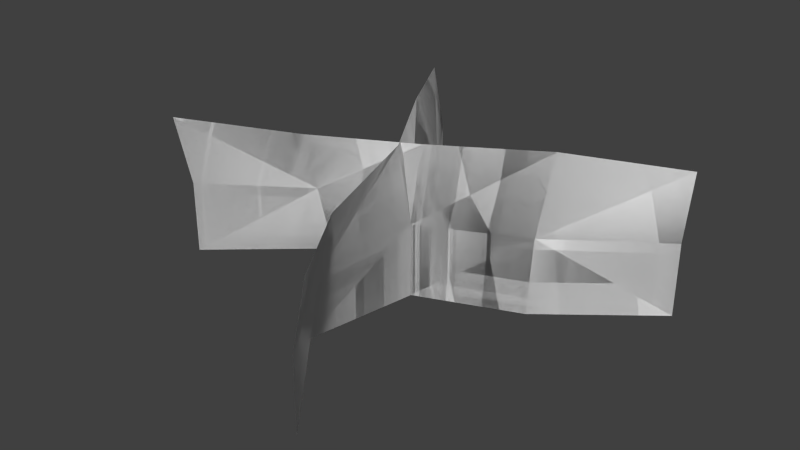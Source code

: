 # Source: foliage_grass4_poison.blend  (saved by Blender 2.76.0; exported with 4.5.12 LTS)
import bpy
from mathutils import Matrix  # noqa: F401  (used for matrix-valued properties, if any)

bpy.ops.wm.read_factory_settings(use_empty=True)
scene = bpy.context.scene
scene.name = 'Scene'

# ---- collections
col_collection_1 = bpy.data.collections.new('Collection 1'); scene.collection.children.link(col_collection_1)

# ---- world
world_world = bpy.data.worlds.new('World'); scene.world = world_world
world_world.color = (0.05088, 0.05088, 0.05088)
world_world.use_sun_shadow = False
world_world.sun_shadow_jitter_overblur = 0.0
world_world.cycles.sampling_method = 'MANUAL'
world_world.cycles.sample_map_resolution = 256

# ---- meshes
me_plane = bpy.data.meshes.new('Plane')
me_plane.from_pydata([(-0.2163, 2.896e-09, 0.06625), (0.2025, -5.292e-09, -0.1211), (-0.2163, 0.1458, 0.0826), (0.2025, 0.1365, -0.1339), (0.1001, 0.1458, -0.07528), (0.1001, -1.747e-09, -0.03997), (-0.0003256, 1.206e-11, 0.0002759), (-0.1161, -9.066e-10, -0.02074), (-0.0003256, 0.1458, -0.01443), (-0.1161, 0.1337, 0.01444), (-0.2163, 0.07288, 0.06625), (0.2025, 0.07288, -0.1211), (-0.1161, 0.07288, -0.001907), (-0.0003256, 0.07288, 0.0002759), (0.1001, 0.07288, -0.0477), (-0.2163, 2.896e-09, 0.06625), (0.2025, -5.292e-09, -0.1211), (-0.2163, 0.1458, 0.0826), (0.2025, 0.1365, -0.1339), (0.1001, 0.1458, -0.07528), (0.1001, -1.747e-09, -0.03997), (-0.0003256, 1.206e-11, 0.0002759), (-0.1161, -9.066e-10, -0.02074), (-0.0003256, 0.1458, -0.01443), (-0.1161, 0.1337, 0.01444), (-0.2163, 0.07288, 0.06625), (0.2025, 0.07288, -0.1211), (-0.1161, 0.07288, -0.001907), (-0.0003256, 0.07288, 0.0002759), (0.1001, 0.07288, -0.0477), (0.06625, 9.457e-09, 0.2163), (-0.1211, -8.853e-09, -0.2025), (0.0826, 0.1458, 0.2163), (-0.1339, 0.1365, -0.2025), (-0.07528, 0.1458, -0.1001), (-0.03997, -4.375e-09, -0.1001), (0.0002759, 1.423e-11, 0.0003256), (-0.02074, 5.074e-09, 0.1161), (-0.01443, 0.1458, 0.0003255), (0.01444, 0.1337, 0.1161), (0.06625, 0.07288, 0.2163), (-0.1211, 0.07288, -0.2025), (-0.001907, 0.07288, 0.1161), (0.0002759, 0.07288, 0.0003256), (-0.0477, 0.07288, -0.1001), (0.06625, 9.457e-09, 0.2163), (-0.1211, -8.853e-09, -0.2025), (0.0826, 0.1458, 0.2163), (-0.1339, 0.1365, -0.2025), (-0.07528, 0.1458, -0.1001), (-0.03997, -4.375e-09, -0.1001), (0.0002759, 1.423e-11, 0.0003256), (-0.02074, 5.074e-09, 0.1161), (-0.01443, 0.1458, 0.0003255), (0.01444, 0.1337, 0.1161), (0.06625, 0.07288, 0.2163), (-0.1211, 0.07288, -0.2025), (-0.001907, 0.07288, 0.1161), (0.0002759, 0.07288, 0.0003256), (-0.0477, 0.07288, -0.1001)], [], [(14, 11, 3), (12, 9, 2), (12, 13, 8), (13, 14, 4), (6, 5, 14), (7, 6, 13), (0, 7, 12), (1, 11, 14), (4, 14, 3), (10, 12, 2), (9, 12, 8), (8, 13, 4), (5, 1, 14), (13, 6, 14), (12, 7, 13), (10, 0, 12), (29, 18, 26), (27, 17, 24), (27, 23, 28), (28, 19, 29), (21, 29, 20), (22, 28, 21), (15, 27, 22), (16, 29, 26), (19, 18, 29), (25, 17, 27), (24, 23, 27), (23, 19, 28), (20, 29, 16), (28, 29, 21), (27, 28, 22), (25, 27, 15), (44, 41, 33), (42, 39, 32), (42, 43, 38), (43, 44, 34), (36, 35, 44), (37, 36, 43), (30, 37, 42), (31, 41, 44), (34, 44, 33), (40, 42, 32), (39, 42, 38), (38, 43, 34), (35, 31, 44), (43, 36, 44), (42, 37, 43), (40, 30, 42), (59, 48, 56), (57, 47, 54), (57, 53, 58), (58, 49, 59), (51, 59, 50), (52, 58, 51), (45, 57, 52), (46, 59, 56), (49, 48, 59), (55, 47, 57), (54, 53, 57), (53, 49, 58), (50, 59, 46), (58, 59, 51), (57, 58, 52), (55, 57, 45)])
me_plane.polygons.foreach_set('use_smooth', [True] * 64)
_uv = me_plane.uv_layers.new(name='UVMap')
_uv.uv.foreach_set('vector', [0.3035, 0.924, 0.3057, 0.924, 0.3057, 0.9252, 0.2991, 0.924, 0.2991, 0.9252, 0.2969, 0.9252, 0.2991, 0.924, 0.3013, 0.924, 0.3013, 0.9252, 0.3013, 0.924, 0.3035, 0.924, 0.3035, 0.9252, 0.3013, 0.9226, 0.3035, 0.9226, 0.3035, 0.924, 0.2991, 0.9226, 0.3013, 0.9226, 0.3013, 0.924, 0.2969, 0.9226, 0.2991, 0.9226, 0.2991, 0.924, 0.3057, 0.9226, 0.3057, 0.924, 0.3035, 0.924, 0.3035, 0.9252, 0.3035, 0.924, 0.3057, 0.9252, 0.2969, 0.924, 0.2991, 0.924, 0.2969, 0.9252, 0.2991, 0.9252, 0.2991, 0.924, 0.3013, 0.9252, 0.3013, 0.9252, 0.3013, 0.924, 0.3035, 0.9252, 0.3035, 0.9226, 0.3057, 0.9226, 0.3035, 0.924, 0.3013, 0.924, 0.3013, 0.9226, 0.3035, 0.924, 0.2991, 0.924, 0.2991, 0.9226, 0.3013, 0.924, 0.2969, 0.924, 0.2969, 0.9226, 0.2991, 0.924, 0.3035, 0.924, 0.3057, 0.9252, 0.3057, 0.924, 0.2991, 0.924, 0.2969, 0.9252, 0.2991, 0.9252, 0.2991, 0.924, 0.3013, 0.9252, 0.3013, 0.924, 0.3013, 0.924, 0.3035, 0.9252, 0.3035, 0.924, 0.3013, 0.9226, 0.3035, 0.924, 0.3035, 0.9226, 0.2991, 0.9226, 0.3013, 0.924, 0.3013, 0.9226, 0.2969, 0.9226, 0.2991, 0.924, 0.2991, 0.9226, 0.3057, 0.9226, 0.3035, 0.924, 0.3057, 0.924, 0.3035, 0.9252, 0.3057, 0.9252, 0.3035, 0.924, 0.2969, 0.924, 0.2969, 0.9252, 0.2991, 0.924, 0.2991, 0.9252, 0.3013, 0.9252, 0.2991, 0.924, 0.3013, 0.9252, 0.3035, 0.9252, 0.3013, 0.924, 0.3035, 0.9226, 0.3035, 0.924, 0.3057, 0.9226, 0.3013, 0.924, 0.3035, 0.924, 0.3013, 0.9226, 0.2991, 0.924, 0.3013, 0.924, 0.2991, 0.9226, 0.2969, 0.924, 0.2991, 0.924, 0.2969, 0.9226, 0.3035, 0.924, 0.3057, 0.924, 0.3057, 0.9252, 0.2991, 0.924, 0.2991, 0.9252, 0.2969, 0.9252, 0.2991, 0.924, 0.3013, 0.924, 0.3013, 0.9252, 0.3013, 0.924, 0.3035, 0.924, 0.3035, 0.9252, 0.3013, 0.9226, 0.3035, 0.9226, 0.3035, 0.924, 0.2991, 0.9226, 0.3013, 0.9226, 0.3013, 0.924, 0.2969, 0.9226, 0.2991, 0.9226, 0.2991, 0.924, 0.3057, 0.9226, 0.3057, 0.924, 0.3035, 0.924, 0.3035, 0.9252, 0.3035, 0.924, 0.3057, 0.9252, 0.2969, 0.924, 0.2991, 0.924, 0.2969, 0.9252, 0.2991, 0.9252, 0.2991, 0.924, 0.3013, 0.9252, 0.3013, 0.9252, 0.3013, 0.924, 0.3035, 0.9252, 0.3035, 0.9226, 0.3057, 0.9226, 0.3035, 0.924, 0.3013, 0.924, 0.3013, 0.9226, 0.3035, 0.924, 0.2991, 0.924, 0.2991, 0.9226, 0.3013, 0.924, 0.2969, 0.924, 0.2969, 0.9226, 0.2991, 0.924, 0.3035, 0.924, 0.3057, 0.9252, 0.3057, 0.924, 0.2991, 0.924, 0.2969, 0.9252, 0.2991, 0.9252, 0.2991, 0.924, 0.3013, 0.9252, 0.3013, 0.924, 0.3013, 0.924, 0.3035, 0.9252, 0.3035, 0.924, 0.3013, 0.9226, 0.3035, 0.924, 0.3035, 0.9226, 0.2991, 0.9226, 0.3013, 0.924, 0.3013, 0.9226, 0.2969, 0.9226, 0.2991, 0.924, 0.2991, 0.9226, 0.3057, 0.9226, 0.3035, 0.924, 0.3057, 0.924, 0.3035, 0.9252, 0.3057, 0.9252, 0.3035, 0.924, 0.2969, 0.924, 0.2969, 0.9252, 0.2991, 0.924, 0.2991, 0.9252, 0.3013, 0.9252, 0.2991, 0.924, 0.3013, 0.9252, 0.3035, 0.9252, 0.3013, 0.924, 0.3035, 0.9226, 0.3035, 0.924, 0.3057, 0.9226, 0.3013, 0.924, 0.3035, 0.924, 0.3013, 0.9226, 0.2991, 0.924, 0.3013, 0.924, 0.2991, 0.9226, 0.2969, 0.924, 0.2991, 0.924, 0.2969, 0.9226])
me_plane.use_remesh_preserve_volume = False
me_plane.use_remesh_preserve_attributes = False
me_plane.use_mirror_vertex_groups = False
me_plane.update()

# ---- objects
ob_plane = bpy.data.objects.new('Plane', me_plane)

# ---- transforms, parenting, visibility, modifiers, constraints
ob_plane.location = (0.0, 0.0, 0.0)
ob_plane.rotation_euler = (1.571, -0.0, 0.0)
ob_plane.lineart.crease_threshold = 0.0

# ---- collection membership
col_collection_1.objects.link(ob_plane)

# ---- scene / render settings (as saved in the file)
scene.frame_start = 1; scene.frame_end = 2; scene.frame_set(1)
scene.render.engine = 'BLENDER_EEVEE_NEXT'
scene.render.resolution_percentage = 50
scene.render.dither_intensity = 0.0
scene.cycles.use_denoising = False
scene.cycles.samples = 10
scene.cycles.sampling_pattern = 'TABULATED_SOBOL'
scene.cycles.light_sampling_threshold = 0.0
scene.cycles.use_adaptive_sampling = False
scene.cycles.use_light_tree = False
scene.cycles.blur_glossy = 0.0
scene.cycles.pixel_filter_type = 'GAUSSIAN'
scene.cycles.sample_clamp_indirect = 0.0
scene.view_settings.view_transform = 'Standard'
bpy.context.view_layer.update()

# ---- added for rendering (the .blend has no active camera and no usable light): camera, sun
cam_auto = bpy.data.cameras.new('AutoCamera')
cam_auto.lens = 50.0
cam_auto.sensor_width = 36.0
cam_auto.clip_end = 1000.0
ob_auto_camera = bpy.data.objects.new('AutoCamera', cam_auto)
scene.collection.objects.link(ob_auto_camera)
ob_auto_camera.location = (0.55751, -0.684215, 0.524417)
ob_auto_camera.rotation_euler = (1.09748, -7.21219e-08, 0.694738)
scene.camera = ob_auto_camera
light_auto_sun = bpy.data.lights.new('AutoSun', 'SUN')
light_auto_sun.energy = 3.0
light_auto_sun.angle = 0.0523599
ob_auto_sun = bpy.data.objects.new('AutoSun', light_auto_sun)
scene.collection.objects.link(ob_auto_sun)
ob_auto_sun.rotation_euler = (0.872665, 0.174533, 0.523599)
bpy.context.view_layer.update()
